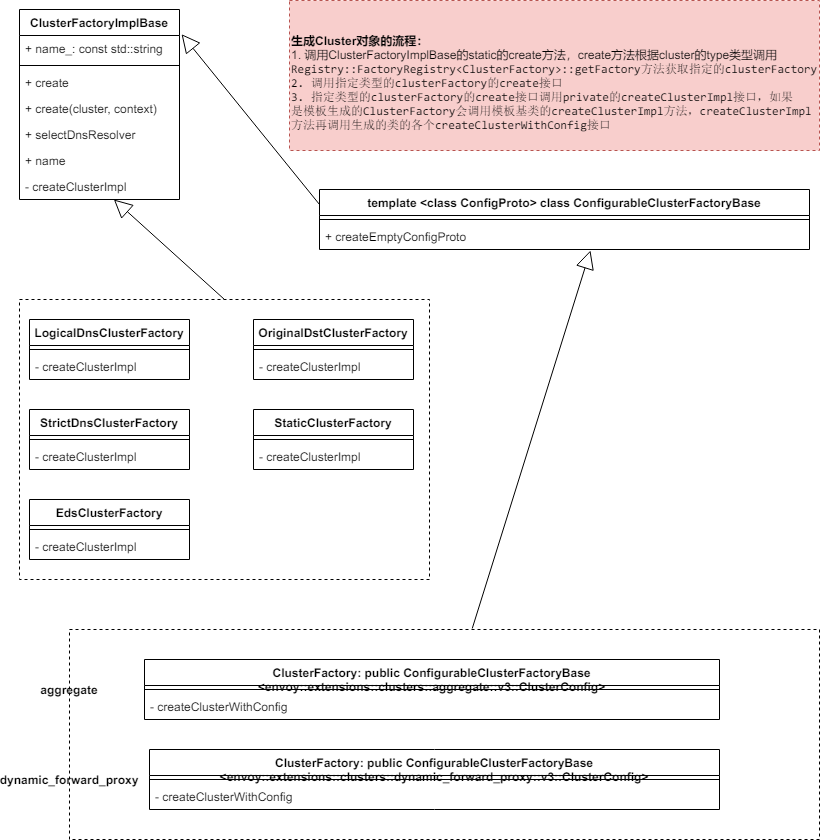

The diagram above was exported from draw.io. Its source (the exported page's mxGraphModel, read from the mxfile embedded in the PNG):
<mxGraphModel dx="981" dy="1959" grid="1" gridSize="10" guides="1" tooltips="1" connect="1" arrows="1" fold="1" page="1" pageScale="1" pageWidth="827" pageHeight="1169" math="0" shadow="0">
  <root>
    <mxCell id="0" />
    <mxCell id="1" parent="0" />
    <mxCell id="53" value="" style="rounded=0;whiteSpace=wrap;html=1;dashed=1;" parent="1" vertex="1">
      <mxGeometry x="70" y="-540" width="750" height="210" as="geometry" />
    </mxCell>
    <mxCell id="39" value="" style="rounded=0;whiteSpace=wrap;html=1;dashed=1;" parent="1" vertex="1">
      <mxGeometry x="20" y="-870" width="410" height="280" as="geometry" />
    </mxCell>
    <mxCell id="2" value="ClusterFactoryImplBase" style="swimlane;fontStyle=1;align=center;verticalAlign=top;childLayout=stackLayout;horizontal=1;startSize=26;horizontalStack=0;resizeParent=1;resizeParentMax=0;resizeLast=0;collapsible=1;marginBottom=0;" parent="1" vertex="1">
      <mxGeometry x="20" y="-1160" width="160" height="190" as="geometry" />
    </mxCell>
    <mxCell id="3" value="+ name_: const std::string" style="text;strokeColor=none;fillColor=none;align=left;verticalAlign=top;spacingLeft=4;spacingRight=4;overflow=hidden;rotatable=0;points=[[0,0.5],[1,0.5]];portConstraint=eastwest;" parent="2" vertex="1">
      <mxGeometry y="26" width="160" height="26" as="geometry" />
    </mxCell>
    <mxCell id="4" value="" style="line;strokeWidth=1;fillColor=none;align=left;verticalAlign=middle;spacingTop=-1;spacingLeft=3;spacingRight=3;rotatable=0;labelPosition=right;points=[];portConstraint=eastwest;" parent="2" vertex="1">
      <mxGeometry y="52" width="160" height="8" as="geometry" />
    </mxCell>
    <mxCell id="5" value="+ create" style="text;strokeColor=none;fillColor=none;align=left;verticalAlign=top;spacingLeft=4;spacingRight=4;overflow=hidden;rotatable=0;points=[[0,0.5],[1,0.5]];portConstraint=eastwest;" parent="2" vertex="1">
      <mxGeometry y="60" width="160" height="26" as="geometry" />
    </mxCell>
    <mxCell id="Zk2VHKWnOznTJlFM7cCx-56" value="+ create(cluster, context)" style="text;strokeColor=none;fillColor=none;align=left;verticalAlign=top;spacingLeft=4;spacingRight=4;overflow=hidden;rotatable=0;points=[[0,0.5],[1,0.5]];portConstraint=eastwest;" parent="2" vertex="1">
      <mxGeometry y="86" width="160" height="26" as="geometry" />
    </mxCell>
    <mxCell id="6" value="+ selectDnsResolver" style="text;strokeColor=none;fillColor=none;align=left;verticalAlign=top;spacingLeft=4;spacingRight=4;overflow=hidden;rotatable=0;points=[[0,0.5],[1,0.5]];portConstraint=eastwest;" parent="2" vertex="1">
      <mxGeometry y="112" width="160" height="26" as="geometry" />
    </mxCell>
    <mxCell id="7" value="+ name" style="text;strokeColor=none;fillColor=none;align=left;verticalAlign=top;spacingLeft=4;spacingRight=4;overflow=hidden;rotatable=0;points=[[0,0.5],[1,0.5]];portConstraint=eastwest;" parent="2" vertex="1">
      <mxGeometry y="138" width="160" height="26" as="geometry" />
    </mxCell>
    <mxCell id="14" value="- createClusterImpl" style="text;strokeColor=none;fillColor=none;align=left;verticalAlign=top;spacingLeft=4;spacingRight=4;overflow=hidden;rotatable=0;points=[[0,0.5],[1,0.5]];portConstraint=eastwest;" parent="2" vertex="1">
      <mxGeometry y="164" width="160" height="26" as="geometry" />
    </mxCell>
    <mxCell id="8" value="template &lt;class ConfigProto&gt; class ConfigurableClusterFactoryBase" style="swimlane;fontStyle=1;align=center;verticalAlign=top;childLayout=stackLayout;horizontal=1;startSize=26;horizontalStack=0;resizeParent=1;resizeParentMax=0;resizeLast=0;collapsible=1;marginBottom=0;" parent="1" vertex="1">
      <mxGeometry x="320" y="-980" width="490" height="60" as="geometry" />
    </mxCell>
    <mxCell id="10" value="" style="line;strokeWidth=1;fillColor=none;align=left;verticalAlign=middle;spacingTop=-1;spacingLeft=3;spacingRight=3;rotatable=0;labelPosition=right;points=[];portConstraint=eastwest;" parent="8" vertex="1">
      <mxGeometry y="26" width="490" height="8" as="geometry" />
    </mxCell>
    <mxCell id="11" value="+ createEmptyConfigProto" style="text;strokeColor=none;fillColor=none;align=left;verticalAlign=top;spacingLeft=4;spacingRight=4;overflow=hidden;rotatable=0;points=[[0,0.5],[1,0.5]];portConstraint=eastwest;" parent="8" vertex="1">
      <mxGeometry y="34" width="490" height="26" as="geometry" />
    </mxCell>
    <mxCell id="13" value="" style="endArrow=block;endSize=16;endFill=0;html=1;entryX=1.013;entryY=0.13;entryDx=0;entryDy=0;entryPerimeter=0;exitX=0;exitY=0.25;exitDx=0;exitDy=0;" parent="1" source="8" target="2" edge="1">
      <mxGeometry width="160" relative="1" as="geometry">
        <mxPoint x="340" y="-980" as="sourcePoint" />
        <mxPoint x="500" y="-980" as="targetPoint" />
      </mxGeometry>
    </mxCell>
    <mxCell id="19" value="LogicalDnsClusterFactory" style="swimlane;fontStyle=1;align=center;verticalAlign=top;childLayout=stackLayout;horizontal=1;startSize=26;horizontalStack=0;resizeParent=1;resizeParentMax=0;resizeLast=0;collapsible=1;marginBottom=0;" parent="1" vertex="1">
      <mxGeometry x="30" y="-850" width="160" height="60" as="geometry" />
    </mxCell>
    <mxCell id="21" value="" style="line;strokeWidth=1;fillColor=none;align=left;verticalAlign=middle;spacingTop=-1;spacingLeft=3;spacingRight=3;rotatable=0;labelPosition=right;points=[];portConstraint=eastwest;" parent="19" vertex="1">
      <mxGeometry y="26" width="160" height="8" as="geometry" />
    </mxCell>
    <mxCell id="22" value="- createClusterImpl" style="text;strokeColor=none;fillColor=none;align=left;verticalAlign=top;spacingLeft=4;spacingRight=4;overflow=hidden;rotatable=0;points=[[0,0.5],[1,0.5]];portConstraint=eastwest;" parent="19" vertex="1">
      <mxGeometry y="34" width="160" height="26" as="geometry" />
    </mxCell>
    <mxCell id="27" value="" style="endArrow=block;endSize=16;endFill=0;html=1;exitX=0.5;exitY=0;exitDx=0;exitDy=0;" parent="1" source="39" target="14" edge="1">
      <mxGeometry width="160" relative="1" as="geometry">
        <mxPoint x="150" y="-910" as="sourcePoint" />
        <mxPoint x="500" y="-880" as="targetPoint" />
      </mxGeometry>
    </mxCell>
    <mxCell id="28" value="OriginalDstClusterFactory" style="swimlane;fontStyle=1;align=center;verticalAlign=top;childLayout=stackLayout;horizontal=1;startSize=26;horizontalStack=0;resizeParent=1;resizeParentMax=0;resizeLast=0;collapsible=1;marginBottom=0;" parent="1" vertex="1">
      <mxGeometry x="254" y="-850" width="160" height="60" as="geometry" />
    </mxCell>
    <mxCell id="30" value="" style="line;strokeWidth=1;fillColor=none;align=left;verticalAlign=middle;spacingTop=-1;spacingLeft=3;spacingRight=3;rotatable=0;labelPosition=right;points=[];portConstraint=eastwest;" parent="28" vertex="1">
      <mxGeometry y="26" width="160" height="8" as="geometry" />
    </mxCell>
    <mxCell id="31" value="- createClusterImpl" style="text;strokeColor=none;fillColor=none;align=left;verticalAlign=top;spacingLeft=4;spacingRight=4;overflow=hidden;rotatable=0;points=[[0,0.5],[1,0.5]];portConstraint=eastwest;" parent="28" vertex="1">
      <mxGeometry y="34" width="160" height="26" as="geometry" />
    </mxCell>
    <mxCell id="33" value="StaticClusterFactory" style="swimlane;fontStyle=1;align=center;verticalAlign=top;childLayout=stackLayout;horizontal=1;startSize=26;horizontalStack=0;resizeParent=1;resizeParentMax=0;resizeLast=0;collapsible=1;marginBottom=0;" parent="1" vertex="1">
      <mxGeometry x="254" y="-760" width="160" height="60" as="geometry" />
    </mxCell>
    <mxCell id="34" value="" style="line;strokeWidth=1;fillColor=none;align=left;verticalAlign=middle;spacingTop=-1;spacingLeft=3;spacingRight=3;rotatable=0;labelPosition=right;points=[];portConstraint=eastwest;" parent="33" vertex="1">
      <mxGeometry y="26" width="160" height="8" as="geometry" />
    </mxCell>
    <mxCell id="35" value="- createClusterImpl" style="text;strokeColor=none;fillColor=none;align=left;verticalAlign=top;spacingLeft=4;spacingRight=4;overflow=hidden;rotatable=0;points=[[0,0.5],[1,0.5]];portConstraint=eastwest;" parent="33" vertex="1">
      <mxGeometry y="34" width="160" height="26" as="geometry" />
    </mxCell>
    <mxCell id="36" value="StrictDnsClusterFactory" style="swimlane;fontStyle=1;align=center;verticalAlign=top;childLayout=stackLayout;horizontal=1;startSize=26;horizontalStack=0;resizeParent=1;resizeParentMax=0;resizeLast=0;collapsible=1;marginBottom=0;" parent="1" vertex="1">
      <mxGeometry x="30" y="-760" width="160" height="60" as="geometry" />
    </mxCell>
    <mxCell id="37" value="" style="line;strokeWidth=1;fillColor=none;align=left;verticalAlign=middle;spacingTop=-1;spacingLeft=3;spacingRight=3;rotatable=0;labelPosition=right;points=[];portConstraint=eastwest;" parent="36" vertex="1">
      <mxGeometry y="26" width="160" height="8" as="geometry" />
    </mxCell>
    <mxCell id="38" value="- createClusterImpl" style="text;strokeColor=none;fillColor=none;align=left;verticalAlign=top;spacingLeft=4;spacingRight=4;overflow=hidden;rotatable=0;points=[[0,0.5],[1,0.5]];portConstraint=eastwest;" parent="36" vertex="1">
      <mxGeometry y="34" width="160" height="26" as="geometry" />
    </mxCell>
    <mxCell id="41" value="EdsClusterFactory" style="swimlane;fontStyle=1;align=center;verticalAlign=top;childLayout=stackLayout;horizontal=1;startSize=26;horizontalStack=0;resizeParent=1;resizeParentMax=0;resizeLast=0;collapsible=1;marginBottom=0;" parent="1" vertex="1">
      <mxGeometry x="30" y="-670" width="160" height="60" as="geometry" />
    </mxCell>
    <mxCell id="42" value="" style="line;strokeWidth=1;fillColor=none;align=left;verticalAlign=middle;spacingTop=-1;spacingLeft=3;spacingRight=3;rotatable=0;labelPosition=right;points=[];portConstraint=eastwest;" parent="41" vertex="1">
      <mxGeometry y="26" width="160" height="8" as="geometry" />
    </mxCell>
    <mxCell id="43" value="- createClusterImpl" style="text;strokeColor=none;fillColor=none;align=left;verticalAlign=top;spacingLeft=4;spacingRight=4;overflow=hidden;rotatable=0;points=[[0,0.5],[1,0.5]];portConstraint=eastwest;" parent="41" vertex="1">
      <mxGeometry y="34" width="160" height="26" as="geometry" />
    </mxCell>
    <mxCell id="47" value="ClusterFactory: public ConfigurableClusterFactoryBase&#10;&lt;envoy::extensions::clusters::dynamic_forward_proxy::v3::ClusterConfig&gt;" style="swimlane;fontStyle=1;align=center;verticalAlign=top;childLayout=stackLayout;horizontal=1;startSize=26;horizontalStack=0;resizeParent=1;resizeParentMax=0;resizeLast=0;collapsible=1;marginBottom=0;" parent="1" vertex="1">
      <mxGeometry x="150" y="-420" width="570" height="60" as="geometry" />
    </mxCell>
    <mxCell id="48" value="" style="line;strokeWidth=1;fillColor=none;align=left;verticalAlign=middle;spacingTop=-1;spacingLeft=3;spacingRight=3;rotatable=0;labelPosition=right;points=[];portConstraint=eastwest;" parent="47" vertex="1">
      <mxGeometry y="26" width="570" height="8" as="geometry" />
    </mxCell>
    <mxCell id="49" value="- createClusterWithConfig" style="text;strokeColor=none;fillColor=none;align=left;verticalAlign=top;spacingLeft=4;spacingRight=4;overflow=hidden;rotatable=0;points=[[0,0.5],[1,0.5]];portConstraint=eastwest;" parent="47" vertex="1">
      <mxGeometry y="34" width="570" height="26" as="geometry" />
    </mxCell>
    <mxCell id="50" value="ClusterFactory: public ConfigurableClusterFactoryBase&#10;&lt;envoy::extensions::clusters::aggregate::v3::ClusterConfig&gt;" style="swimlane;fontStyle=1;align=center;verticalAlign=top;childLayout=stackLayout;horizontal=1;startSize=26;horizontalStack=0;resizeParent=1;resizeParentMax=0;resizeLast=0;collapsible=1;marginBottom=0;" parent="1" vertex="1">
      <mxGeometry x="145" y="-510" width="575" height="60" as="geometry">
        <mxRectangle x="150" y="-510" width="380" height="30" as="alternateBounds" />
      </mxGeometry>
    </mxCell>
    <mxCell id="51" value="" style="line;strokeWidth=1;fillColor=none;align=left;verticalAlign=middle;spacingTop=-1;spacingLeft=3;spacingRight=3;rotatable=0;labelPosition=right;points=[];portConstraint=eastwest;" parent="50" vertex="1">
      <mxGeometry y="26" width="575" height="8" as="geometry" />
    </mxCell>
    <mxCell id="52" value="- createClusterWithConfig" style="text;strokeColor=none;fillColor=none;align=left;verticalAlign=top;spacingLeft=4;spacingRight=4;overflow=hidden;rotatable=0;points=[[0,0.5],[1,0.5]];portConstraint=eastwest;" parent="50" vertex="1">
      <mxGeometry y="34" width="575" height="26" as="geometry" />
    </mxCell>
    <mxCell id="54" value="&lt;b&gt;aggregate&lt;/b&gt;" style="text;html=1;strokeColor=none;fillColor=none;align=center;verticalAlign=middle;whiteSpace=wrap;rounded=0;dashed=1;" parent="1" vertex="1">
      <mxGeometry x="50" y="-490" width="40" height="20" as="geometry" />
    </mxCell>
    <mxCell id="55" value="&lt;b&gt;dynamic_forward_proxy&lt;/b&gt;" style="text;html=1;strokeColor=none;fillColor=none;align=center;verticalAlign=middle;whiteSpace=wrap;rounded=0;dashed=1;" parent="1" vertex="1">
      <mxGeometry x="50" y="-400" width="40" height="20" as="geometry" />
    </mxCell>
    <mxCell id="56" value="" style="endArrow=block;endSize=16;endFill=0;html=1;entryX=0.553;entryY=1.038;entryDx=0;entryDy=0;entryPerimeter=0;exitX=0.537;exitY=-0.005;exitDx=0;exitDy=0;exitPerimeter=0;" parent="1" source="53" target="11" edge="1">
      <mxGeometry width="160" relative="1" as="geometry">
        <mxPoint x="380" y="-650" as="sourcePoint" />
        <mxPoint x="540" y="-650" as="targetPoint" />
      </mxGeometry>
    </mxCell>
    <mxCell id="57" value="&lt;br&gt;&lt;b&gt;生成Cluster对象的流程：&lt;/b&gt;&lt;br&gt;1. 调用ClusterFactoryImplBase的static的create方法，create方法根据cluster的type类型调用&lt;br&gt;&lt;span style=&quot;font-family: &amp;#34;consolas&amp;#34; , &amp;#34;courier new&amp;#34; , monospace ; white-space: pre&quot;&gt;Registry::FactoryRegistry&amp;lt;ClusterFactory&amp;gt;::&lt;/span&gt;&lt;span style=&quot;font-family: &amp;#34;consolas&amp;#34; , &amp;#34;courier new&amp;#34; , monospace ; white-space: pre&quot;&gt;getFactory方法获取指定的clusterFactory&lt;br&gt;2. 调用指定类型的clusterFactory的create接口&lt;br&gt;3. 指定类型的clusterFactory的create接口调用private的createClusterImpl接口，如果&lt;br&gt;是模板生成的ClusterFactory会调用模板基类的createClusterImpl方法，createClusterImpl&lt;br&gt;方法再调用生成的类的各个createClusterWithConfig接口&lt;span style=&quot;background-color: rgb(255 , 255 , 255)&quot;&gt;&lt;br&gt;&lt;/span&gt;&lt;/span&gt;" style="text;html=1;strokeColor=#b85450;fillColor=#f8cecc;align=left;verticalAlign=middle;whiteSpace=wrap;rounded=0;dashed=1;" vertex="1" parent="1">
      <mxGeometry x="290" y="-1169" width="530" height="150" as="geometry" />
    </mxCell>
  </root>
</mxGraphModel>